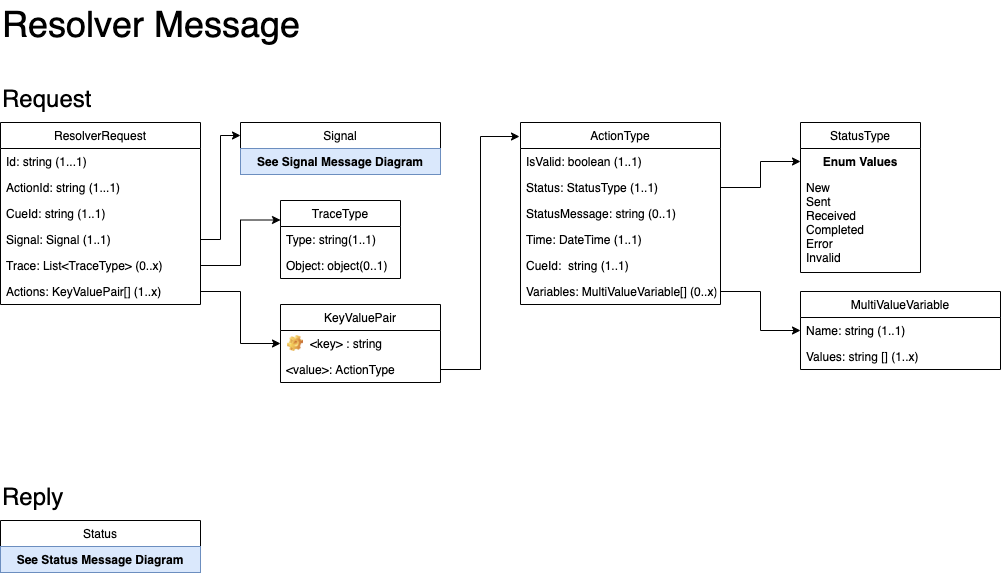

The diagram above was exported from draw.io. Its source (the exported page's mxGraphModel, read from the mxfile embedded in the PNG):
<mxGraphModel dx="1042" dy="684" grid="1" gridSize="10" guides="1" tooltips="1" connect="1" arrows="1" fold="1" page="1" pageScale="1" pageWidth="1100" pageHeight="850" math="0" shadow="0">
  <root>
    <mxCell id="0" />
    <mxCell id="1" parent="0" />
    <mxCell id="KmfvtNIkWaQ_sEXPeE87-1" value="ResolverRequest" style="swimlane;fontStyle=0;childLayout=stackLayout;horizontal=1;startSize=26;fillColor=none;horizontalStack=0;resizeParent=1;resizeParentMax=0;resizeLast=0;collapsible=1;marginBottom=0;" parent="1" vertex="1">
      <mxGeometry x="40" y="162" width="200" height="182" as="geometry" />
    </mxCell>
    <mxCell id="KmfvtNIkWaQ_sEXPeE87-2" value="Id: string (1...1)" style="text;strokeColor=none;fillColor=none;align=left;verticalAlign=top;spacingLeft=4;spacingRight=4;overflow=hidden;rotatable=0;points=[[0,0.5],[1,0.5]];portConstraint=eastwest;" parent="KmfvtNIkWaQ_sEXPeE87-1" vertex="1">
      <mxGeometry y="26" width="200" height="26" as="geometry" />
    </mxCell>
    <mxCell id="KmfvtNIkWaQ_sEXPeE87-3" value="ActionId: string (1...1)" style="text;strokeColor=none;fillColor=none;align=left;verticalAlign=top;spacingLeft=4;spacingRight=4;overflow=hidden;rotatable=0;points=[[0,0.5],[1,0.5]];portConstraint=eastwest;" parent="KmfvtNIkWaQ_sEXPeE87-1" vertex="1">
      <mxGeometry y="52" width="200" height="26" as="geometry" />
    </mxCell>
    <mxCell id="KmfvtNIkWaQ_sEXPeE87-7" value="CueId: string (1..1)" style="text;strokeColor=none;fillColor=none;align=left;verticalAlign=top;spacingLeft=4;spacingRight=4;overflow=hidden;rotatable=0;points=[[0,0.5],[1,0.5]];portConstraint=eastwest;" parent="KmfvtNIkWaQ_sEXPeE87-1" vertex="1">
      <mxGeometry y="78" width="200" height="26" as="geometry" />
    </mxCell>
    <mxCell id="oblqXNh-2rLYIUmbcNy_-2" value="Signal: Signal (1..1)" style="text;strokeColor=none;fillColor=none;align=left;verticalAlign=top;spacingLeft=4;spacingRight=4;overflow=hidden;rotatable=0;points=[[0,0.5],[1,0.5]];portConstraint=eastwest;" parent="KmfvtNIkWaQ_sEXPeE87-1" vertex="1">
      <mxGeometry y="104" width="200" height="26" as="geometry" />
    </mxCell>
    <mxCell id="5pbbXjXSg07QnBIjyVvJ-2" value="Trace: List&lt;TraceType&gt; (0..x)" style="text;strokeColor=none;fillColor=none;align=left;verticalAlign=top;spacingLeft=4;spacingRight=4;overflow=hidden;rotatable=0;points=[[0,0.5],[1,0.5]];portConstraint=eastwest;" parent="KmfvtNIkWaQ_sEXPeE87-1" vertex="1">
      <mxGeometry y="130" width="200" height="26" as="geometry" />
    </mxCell>
    <mxCell id="oblqXNh-2rLYIUmbcNy_-1" value="Actions: KeyValuePair[] (1..x)" style="text;strokeColor=none;fillColor=none;align=left;verticalAlign=top;spacingLeft=4;spacingRight=4;overflow=hidden;rotatable=0;points=[[0,0.5],[1,0.5]];portConstraint=eastwest;" parent="KmfvtNIkWaQ_sEXPeE87-1" vertex="1">
      <mxGeometry y="156" width="200" height="26" as="geometry" />
    </mxCell>
    <mxCell id="Yg6pK1T9AQLUbVwk1xyi-1" value="&lt;font style=&quot;font-size: 24px&quot;&gt;Request&lt;/font&gt;" style="text;html=1;resizable=0;points=[];autosize=1;align=left;verticalAlign=top;spacingTop=-4;" parent="1" vertex="1">
      <mxGeometry x="40" y="122" width="100" height="20" as="geometry" />
    </mxCell>
    <mxCell id="Yg6pK1T9AQLUbVwk1xyi-2" value="&lt;span style=&quot;font-size: 36px&quot;&gt;Resolver Message&lt;/span&gt;" style="text;html=1;resizable=0;points=[];autosize=1;align=left;verticalAlign=top;spacingTop=-4;" parent="1" vertex="1">
      <mxGeometry x="40" y="40" width="310" height="20" as="geometry" />
    </mxCell>
    <mxCell id="Yg6pK1T9AQLUbVwk1xyi-10" value="&lt;font style=&quot;font-size: 24px&quot;&gt;Reply&lt;/font&gt;" style="text;html=1;resizable=0;points=[];autosize=1;align=left;verticalAlign=top;spacingTop=-4;" parent="1" vertex="1">
      <mxGeometry x="40" y="520" width="80" height="20" as="geometry" />
    </mxCell>
    <mxCell id="oblqXNh-2rLYIUmbcNy_-4" value="Status" style="swimlane;fontStyle=0;childLayout=stackLayout;horizontal=1;startSize=26;fillColor=none;horizontalStack=0;resizeParent=1;resizeParentMax=0;resizeLast=0;collapsible=1;marginBottom=0;" parent="1" vertex="1">
      <mxGeometry x="40" y="560" width="200" height="52" as="geometry" />
    </mxCell>
    <mxCell id="oblqXNh-2rLYIUmbcNy_-5" value="See Status Message Diagram" style="text;strokeColor=#6c8ebf;fillColor=#dae8fc;align=center;verticalAlign=top;spacingLeft=4;spacingRight=4;overflow=hidden;rotatable=0;points=[[0,0.5],[1,0.5]];portConstraint=eastwest;fontStyle=1;" parent="oblqXNh-2rLYIUmbcNy_-4" vertex="1">
      <mxGeometry y="26" width="200" height="26" as="geometry" />
    </mxCell>
    <mxCell id="oblqXNh-2rLYIUmbcNy_-15" style="edgeStyle=orthogonalEdgeStyle;rounded=0;orthogonalLoop=1;jettySize=auto;html=1;exitX=1;exitY=0.5;exitDx=0;exitDy=0;entryX=0;entryY=0.5;entryDx=0;entryDy=0;" parent="1" source="S3AsXl8oEXzv2uJ6KpzK-29" target="S3AsXl8oEXzv2uJ6KpzK-37" edge="1">
      <mxGeometry relative="1" as="geometry" />
    </mxCell>
    <mxCell id="oblqXNh-2rLYIUmbcNy_-16" style="edgeStyle=orthogonalEdgeStyle;rounded=0;orthogonalLoop=1;jettySize=auto;html=1;exitX=1;exitY=0.5;exitDx=0;exitDy=0;entryX=0;entryY=0.5;entryDx=0;entryDy=0;" parent="1" source="S3AsXl8oEXzv2uJ6KpzK-25" target="S3AsXl8oEXzv2uJ6KpzK-16" edge="1">
      <mxGeometry relative="1" as="geometry" />
    </mxCell>
    <mxCell id="S3AsXl8oEXzv2uJ6KpzK-7" value="Signal" style="swimlane;fontStyle=0;childLayout=stackLayout;horizontal=1;startSize=26;fillColor=none;horizontalStack=0;resizeParent=1;resizeParentMax=0;resizeLast=0;collapsible=1;marginBottom=0;" parent="1" vertex="1">
      <mxGeometry x="280" y="162" width="200" height="52" as="geometry" />
    </mxCell>
    <mxCell id="S3AsXl8oEXzv2uJ6KpzK-8" value="See Signal Message Diagram" style="text;strokeColor=#6c8ebf;fillColor=#dae8fc;align=center;verticalAlign=top;spacingLeft=4;spacingRight=4;overflow=hidden;rotatable=0;points=[[0,0.5],[1,0.5]];portConstraint=eastwest;fontStyle=1;" parent="S3AsXl8oEXzv2uJ6KpzK-7" vertex="1">
      <mxGeometry y="26" width="200" height="26" as="geometry" />
    </mxCell>
    <mxCell id="2D01cdO5vFm_eVIf3lG3-2" style="edgeStyle=orthogonalEdgeStyle;rounded=0;orthogonalLoop=1;jettySize=auto;html=1;exitX=1;exitY=0.5;exitDx=0;exitDy=0;entryX=0;entryY=0.25;entryDx=0;entryDy=0;" parent="1" target="UtzcR_tTg8Ej9OjdFDzc-1" edge="1">
      <mxGeometry relative="1" as="geometry">
        <mxPoint x="240" y="305" as="sourcePoint" />
      </mxGeometry>
    </mxCell>
    <mxCell id="UtzcR_tTg8Ej9OjdFDzc-1" value="TraceType" style="swimlane;fontStyle=0;childLayout=stackLayout;horizontal=1;startSize=26;fillColor=none;horizontalStack=0;resizeParent=1;resizeParentMax=0;resizeLast=0;collapsible=1;marginBottom=0;" parent="1" vertex="1">
      <mxGeometry x="320" y="240" width="120" height="78" as="geometry" />
    </mxCell>
    <mxCell id="EO1tGvgjbJrb4aKIuJZv-1" value="Type: string(1..1)" style="text;strokeColor=none;fillColor=none;align=left;verticalAlign=top;spacingLeft=4;spacingRight=4;overflow=hidden;rotatable=0;points=[[0,0.5],[1,0.5]];portConstraint=eastwest;" parent="UtzcR_tTg8Ej9OjdFDzc-1" vertex="1">
      <mxGeometry y="26" width="120" height="26" as="geometry" />
    </mxCell>
    <mxCell id="UtzcR_tTg8Ej9OjdFDzc-3" value="Object: object(0..1)" style="text;strokeColor=none;fillColor=none;align=left;verticalAlign=top;spacingLeft=4;spacingRight=4;overflow=hidden;rotatable=0;points=[[0,0.5],[1,0.5]];portConstraint=eastwest;" parent="UtzcR_tTg8Ej9OjdFDzc-1" vertex="1">
      <mxGeometry y="52" width="120" height="26" as="geometry" />
    </mxCell>
    <mxCell id="S3AsXl8oEXzv2uJ6KpzK-19" value="KeyValuePair" style="swimlane;fontStyle=0;childLayout=stackLayout;horizontal=1;startSize=26;fillColor=none;horizontalStack=0;resizeParent=1;resizeParentMax=0;resizeLast=0;collapsible=1;marginBottom=0;" parent="1" vertex="1">
      <mxGeometry x="320" y="344" width="160" height="78" as="geometry" />
    </mxCell>
    <mxCell id="S3AsXl8oEXzv2uJ6KpzK-20" value="&lt;key&gt; : string" style="label;fontStyle=0;strokeColor=none;fillColor=none;align=left;verticalAlign=top;overflow=hidden;spacingLeft=28;spacingRight=4;rotatable=0;points=[[0,0.5],[1,0.5]];portConstraint=eastwest;imageWidth=16;imageHeight=16;image=img/clipart/Gear_128x128.png;" parent="S3AsXl8oEXzv2uJ6KpzK-19" vertex="1">
      <mxGeometry y="26" width="160" height="26" as="geometry" />
    </mxCell>
    <mxCell id="S3AsXl8oEXzv2uJ6KpzK-21" value="&lt;value&gt;: ActionType" style="text;strokeColor=none;fillColor=none;align=left;verticalAlign=top;spacingLeft=4;spacingRight=4;overflow=hidden;rotatable=0;points=[[0,0.5],[1,0.5]];portConstraint=eastwest;" parent="S3AsXl8oEXzv2uJ6KpzK-19" vertex="1">
      <mxGeometry y="52" width="160" height="26" as="geometry" />
    </mxCell>
    <mxCell id="2D01cdO5vFm_eVIf3lG3-7" style="edgeStyle=orthogonalEdgeStyle;rounded=0;orthogonalLoop=1;jettySize=auto;html=1;exitX=1;exitY=0.5;exitDx=0;exitDy=0;" parent="1" source="oblqXNh-2rLYIUmbcNy_-1" target="S3AsXl8oEXzv2uJ6KpzK-19" edge="1">
      <mxGeometry relative="1" as="geometry" />
    </mxCell>
    <mxCell id="2D01cdO5vFm_eVIf3lG3-8" style="edgeStyle=orthogonalEdgeStyle;rounded=0;orthogonalLoop=1;jettySize=auto;html=1;exitX=1;exitY=0.5;exitDx=0;exitDy=0;entryX=0;entryY=0.25;entryDx=0;entryDy=0;" parent="1" source="oblqXNh-2rLYIUmbcNy_-2" target="S3AsXl8oEXzv2uJ6KpzK-7" edge="1">
      <mxGeometry relative="1" as="geometry" />
    </mxCell>
    <mxCell id="S3AsXl8oEXzv2uJ6KpzK-23" value="ActionType" style="swimlane;fontStyle=0;childLayout=stackLayout;horizontal=1;startSize=26;fillColor=none;horizontalStack=0;resizeParent=1;resizeParentMax=0;resizeLast=0;collapsible=1;marginBottom=0;" parent="1" vertex="1">
      <mxGeometry x="560" y="162" width="200" height="182" as="geometry" />
    </mxCell>
    <mxCell id="S3AsXl8oEXzv2uJ6KpzK-24" value="IsValid: boolean (1..1)" style="text;strokeColor=none;fillColor=none;align=left;verticalAlign=top;spacingLeft=4;spacingRight=4;overflow=hidden;rotatable=0;points=[[0,0.5],[1,0.5]];portConstraint=eastwest;" parent="S3AsXl8oEXzv2uJ6KpzK-23" vertex="1">
      <mxGeometry y="26" width="200" height="26" as="geometry" />
    </mxCell>
    <mxCell id="S3AsXl8oEXzv2uJ6KpzK-25" value="Status: StatusType (1..1)&#10;" style="text;strokeColor=none;fillColor=none;align=left;verticalAlign=top;spacingLeft=4;spacingRight=4;overflow=hidden;rotatable=0;points=[[0,0.5],[1,0.5]];portConstraint=eastwest;" parent="S3AsXl8oEXzv2uJ6KpzK-23" vertex="1">
      <mxGeometry y="52" width="200" height="26" as="geometry" />
    </mxCell>
    <mxCell id="S3AsXl8oEXzv2uJ6KpzK-26" value="StatusMessage: string (0..1)" style="text;strokeColor=none;fillColor=none;align=left;verticalAlign=top;spacingLeft=4;spacingRight=4;overflow=hidden;rotatable=0;points=[[0,0.5],[1,0.5]];portConstraint=eastwest;" parent="S3AsXl8oEXzv2uJ6KpzK-23" vertex="1">
      <mxGeometry y="78" width="200" height="26" as="geometry" />
    </mxCell>
    <mxCell id="S3AsXl8oEXzv2uJ6KpzK-27" value="Time: DateTime (1..1)" style="text;strokeColor=none;fillColor=none;align=left;verticalAlign=top;spacingLeft=4;spacingRight=4;overflow=hidden;rotatable=0;points=[[0,0.5],[1,0.5]];portConstraint=eastwest;" parent="S3AsXl8oEXzv2uJ6KpzK-23" vertex="1">
      <mxGeometry y="104" width="200" height="26" as="geometry" />
    </mxCell>
    <mxCell id="S3AsXl8oEXzv2uJ6KpzK-28" value="CueId:  string (1..1)" style="text;strokeColor=none;fillColor=none;align=left;verticalAlign=top;spacingLeft=4;spacingRight=4;overflow=hidden;rotatable=0;points=[[0,0.5],[1,0.5]];portConstraint=eastwest;" parent="S3AsXl8oEXzv2uJ6KpzK-23" vertex="1">
      <mxGeometry y="130" width="200" height="26" as="geometry" />
    </mxCell>
    <mxCell id="S3AsXl8oEXzv2uJ6KpzK-29" value="Variables: MultiValueVariable[] (0..x)" style="text;strokeColor=none;fillColor=none;align=left;verticalAlign=top;spacingLeft=4;spacingRight=4;overflow=hidden;rotatable=0;points=[[0,0.5],[1,0.5]];portConstraint=eastwest;" parent="S3AsXl8oEXzv2uJ6KpzK-23" vertex="1">
      <mxGeometry y="156" width="200" height="26" as="geometry" />
    </mxCell>
    <mxCell id="S3AsXl8oEXzv2uJ6KpzK-15" value="StatusType" style="swimlane;fontStyle=0;childLayout=stackLayout;horizontal=1;startSize=26;fillColor=none;horizontalStack=0;resizeParent=1;resizeParentMax=0;resizeLast=0;collapsible=1;marginBottom=0;" parent="1" vertex="1">
      <mxGeometry x="840" y="162" width="120" height="150" as="geometry" />
    </mxCell>
    <mxCell id="S3AsXl8oEXzv2uJ6KpzK-16" value="Enum Values" style="text;align=center;fontStyle=1;verticalAlign=middle;spacingLeft=3;spacingRight=3;strokeColor=none;rotatable=0;points=[[0,0.5],[1,0.5]];portConstraint=eastwest;" parent="S3AsXl8oEXzv2uJ6KpzK-15" vertex="1">
      <mxGeometry y="26" width="120" height="26" as="geometry" />
    </mxCell>
    <mxCell id="S3AsXl8oEXzv2uJ6KpzK-17" value="New&#10;Sent&#10;Received&#10;Completed&#10;Error&#10;Invalid&#10;" style="text;strokeColor=none;fillColor=none;align=left;verticalAlign=top;spacingLeft=4;spacingRight=4;overflow=hidden;rotatable=0;points=[[0,0.5],[1,0.5]];portConstraint=eastwest;" parent="S3AsXl8oEXzv2uJ6KpzK-15" vertex="1">
      <mxGeometry y="52" width="120" height="98" as="geometry" />
    </mxCell>
    <mxCell id="S3AsXl8oEXzv2uJ6KpzK-36" value="MultiValueVariable" style="swimlane;fontStyle=0;childLayout=stackLayout;horizontal=1;startSize=26;fillColor=none;horizontalStack=0;resizeParent=1;resizeParentMax=0;resizeLast=0;collapsible=1;marginBottom=0;" parent="1" vertex="1">
      <mxGeometry x="840" y="331" width="200" height="78" as="geometry" />
    </mxCell>
    <mxCell id="S3AsXl8oEXzv2uJ6KpzK-37" value="Name: string (1..1)" style="text;strokeColor=none;fillColor=none;align=left;verticalAlign=top;spacingLeft=4;spacingRight=4;overflow=hidden;rotatable=0;points=[[0,0.5],[1,0.5]];portConstraint=eastwest;" parent="S3AsXl8oEXzv2uJ6KpzK-36" vertex="1">
      <mxGeometry y="26" width="200" height="26" as="geometry" />
    </mxCell>
    <mxCell id="S3AsXl8oEXzv2uJ6KpzK-38" value="Values: string [] (1..x)" style="text;strokeColor=none;fillColor=none;align=left;verticalAlign=top;spacingLeft=4;spacingRight=4;overflow=hidden;rotatable=0;points=[[0,0.5],[1,0.5]];portConstraint=eastwest;" parent="S3AsXl8oEXzv2uJ6KpzK-36" vertex="1">
      <mxGeometry y="52" width="200" height="26" as="geometry" />
    </mxCell>
    <mxCell id="2D01cdO5vFm_eVIf3lG3-9" style="edgeStyle=orthogonalEdgeStyle;rounded=0;orthogonalLoop=1;jettySize=auto;html=1;exitX=1;exitY=0.5;exitDx=0;exitDy=0;entryX=-0.005;entryY=0.077;entryDx=0;entryDy=0;entryPerimeter=0;" parent="1" source="S3AsXl8oEXzv2uJ6KpzK-21" target="S3AsXl8oEXzv2uJ6KpzK-23" edge="1">
      <mxGeometry relative="1" as="geometry" />
    </mxCell>
  </root>
</mxGraphModel>